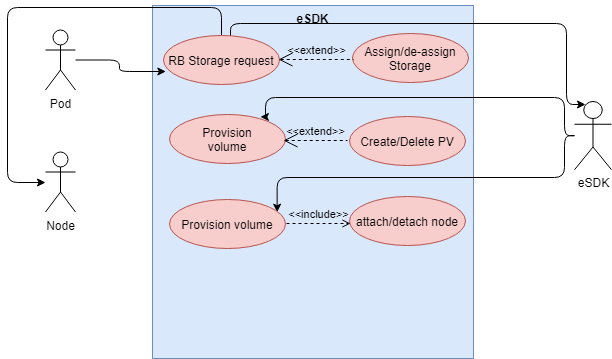

The diagram above was exported from draw.io. Its source (the exported page's mxGraphModel, read from the mxfile embedded in the PNG):
<mxGraphModel dx="782" dy="411" grid="0" gridSize="10" guides="1" tooltips="1" connect="1" arrows="1" fold="1" page="1" pageScale="1" pageWidth="850" pageHeight="1100" background="#FFFFFF" math="0" shadow="0">
  <root>
    <mxCell id="0" />
    <mxCell id="1" parent="0" />
    <mxCell id="C5-2C8St_TwKMZjEnR9k-11" value="eSDK" style="shape=umlActor;html=1;verticalLabelPosition=bottom;verticalAlign=top;align=center;" vertex="1" parent="1">
      <mxGeometry x="664" y="134" width="37" height="68.25" as="geometry" />
    </mxCell>
    <mxCell id="C5-2C8St_TwKMZjEnR9k-12" value="eSDK" style="shape=rect;html=1;verticalAlign=top;fontStyle=1;whiteSpace=wrap;align=center;fillColor=#dae8fc;strokeColor=#6c8ebf;" vertex="1" parent="1">
      <mxGeometry x="242" y="38" width="321" height="353" as="geometry" />
    </mxCell>
    <mxCell id="C5-2C8St_TwKMZjEnR9k-40" style="edgeStyle=orthogonalEdgeStyle;rounded=1;orthogonalLoop=1;jettySize=auto;html=1;entryX=0.928;entryY=0.259;entryDx=0;entryDy=0;entryPerimeter=0;" edge="1" parent="1" source="C5-2C8St_TwKMZjEnR9k-11" target="C5-2C8St_TwKMZjEnR9k-34">
      <mxGeometry relative="1" as="geometry">
        <Array as="points">
          <mxPoint x="654" y="210" />
          <mxPoint x="367" y="210" />
        </Array>
      </mxGeometry>
    </mxCell>
    <mxCell id="C5-2C8St_TwKMZjEnR9k-39" style="edgeStyle=orthogonalEdgeStyle;rounded=1;orthogonalLoop=1;jettySize=auto;html=1;entryX=0.784;entryY=0.048;entryDx=0;entryDy=0;entryPerimeter=0;" edge="1" parent="1" source="C5-2C8St_TwKMZjEnR9k-11" target="C5-2C8St_TwKMZjEnR9k-14">
      <mxGeometry relative="1" as="geometry">
        <Array as="points">
          <mxPoint x="654" y="130" />
          <mxPoint x="355" y="130" />
          <mxPoint x="355" y="149" />
        </Array>
      </mxGeometry>
    </mxCell>
    <mxCell id="C5-2C8St_TwKMZjEnR9k-36" style="edgeStyle=orthogonalEdgeStyle;rounded=1;orthogonalLoop=1;jettySize=auto;html=1;" edge="1" parent="1" source="C5-2C8St_TwKMZjEnR9k-13">
      <mxGeometry relative="1" as="geometry">
        <mxPoint x="675" y="137" as="targetPoint" />
        <Array as="points">
          <mxPoint x="320" y="56" />
          <mxPoint x="656" y="56" />
          <mxPoint x="656" y="137" />
        </Array>
      </mxGeometry>
    </mxCell>
    <mxCell id="C5-2C8St_TwKMZjEnR9k-43" style="edgeStyle=orthogonalEdgeStyle;rounded=1;orthogonalLoop=1;jettySize=auto;html=1;" edge="1" parent="1" source="C5-2C8St_TwKMZjEnR9k-13" target="C5-2C8St_TwKMZjEnR9k-42">
      <mxGeometry relative="1" as="geometry">
        <Array as="points">
          <mxPoint x="311" y="40" />
          <mxPoint x="97" y="40" />
          <mxPoint x="97" y="215" />
        </Array>
      </mxGeometry>
    </mxCell>
    <mxCell id="C5-2C8St_TwKMZjEnR9k-13" value="RB Storage request" style="ellipse;whiteSpace=wrap;html=1;fillColor=#f8cecc;strokeColor=#b85450;" vertex="1" parent="1">
      <mxGeometry x="253" y="68" width="116" height="49" as="geometry" />
    </mxCell>
    <mxCell id="C5-2C8St_TwKMZjEnR9k-14" value="Provision&lt;span style=&quot;color: rgba(0 , 0 , 0 , 0) ; font-family: monospace ; font-size: 0px&quot;&gt;%3CmxGraphModel%3E%3Croot%3E%3CmxCell%20id%3D%220%22%2F%3E%3CmxCell%20id%3D%221%22%20parent%3D%220%22%2F%3E%3CmxCell%20id%3D%222%22%20value%3D%22Use%20Case%22%20style%3D%22ellipse%3BwhiteSpace%3Dwrap%3Bhtml%3D1%3B%22%20vertex%3D%221%22%20parent%3D%221%22%3E%3CmxGeometry%20x%3D%22253%22%20y%3D%2268%22%20width%3D%22116%22%20height%3D%2249%22%20as%3D%22geometry%22%2F%3E%3C%2FmxCell%3E%3C%2Froot%3E%3C%2FmxGraphModel%3E&lt;/span&gt;&lt;span style=&quot;color: rgba(0 , 0 , 0 , 0) ; font-family: monospace ; font-size: 0px&quot;&gt;%3CmxGraphModel%3E%3Croot%3E%3CmxCell%20id%3D%220%22%2F%3E%3CmxCell%20id%3D%221%22%20parent%3D%220%22%2F%3E%3CmxCell%20id%3D%222%22%20value%3D%22Use%20Case%22%20style%3D%22ellipse%3BwhiteSpace%3Dwrap%3Bhtml%3D1%3B%22%20vertex%3D%221%22%20parent%3D%221%22%3E%3CmxGeometry%20x%3D%22253%22%20y%3D%2268%22%20width%3D%22116%22%20height%3D%2249%22%20as%3D%22geometry%22%2F%3E%3C%2FmxCell%3E%3C%2Froot%3E%3C%2FmxGraphModel%3E&lt;/span&gt;&lt;br&gt;volume" style="ellipse;whiteSpace=wrap;html=1;fillColor=#f8cecc;strokeColor=#b85450;" vertex="1" parent="1">
      <mxGeometry x="259" y="147" width="116" height="49" as="geometry" />
    </mxCell>
    <mxCell id="C5-2C8St_TwKMZjEnR9k-15" value="attach/detach node" style="ellipse;whiteSpace=wrap;html=1;fillColor=#f8cecc;strokeColor=#b85450;" vertex="1" parent="1">
      <mxGeometry x="439" y="229" width="116" height="49" as="geometry" />
    </mxCell>
    <mxCell id="C5-2C8St_TwKMZjEnR9k-37" style="edgeStyle=orthogonalEdgeStyle;rounded=1;orthogonalLoop=1;jettySize=auto;html=1;entryX=0.02;entryY=0.735;entryDx=0;entryDy=0;entryPerimeter=0;" edge="1" parent="1" source="C5-2C8St_TwKMZjEnR9k-16" target="C5-2C8St_TwKMZjEnR9k-13">
      <mxGeometry relative="1" as="geometry" />
    </mxCell>
    <mxCell id="C5-2C8St_TwKMZjEnR9k-16" value="Pod" style="shape=umlActor;html=1;verticalLabelPosition=bottom;verticalAlign=top;align=center;" vertex="1" parent="1">
      <mxGeometry x="135" y="62.5" width="30" height="60" as="geometry" />
    </mxCell>
    <mxCell id="C5-2C8St_TwKMZjEnR9k-28" value="Assign/de-assign Storage" style="ellipse;whiteSpace=wrap;html=1;fillColor=#f8cecc;strokeColor=#b85450;" vertex="1" parent="1">
      <mxGeometry x="442" y="66" width="116" height="49" as="geometry" />
    </mxCell>
    <mxCell id="C5-2C8St_TwKMZjEnR9k-30" value="&amp;lt;&amp;lt;extend&amp;gt;&amp;gt;" style="edgeStyle=none;html=1;startArrow=open;endArrow=none;startSize=12;verticalAlign=bottom;dashed=1;labelBackgroundColor=none;" edge="1" parent="1">
      <mxGeometry width="160" relative="1" as="geometry">
        <mxPoint x="368" y="92" as="sourcePoint" />
        <mxPoint x="443" y="92" as="targetPoint" />
      </mxGeometry>
    </mxCell>
    <mxCell id="C5-2C8St_TwKMZjEnR9k-31" value="Create/Delete PV" style="ellipse;whiteSpace=wrap;html=1;fillColor=#f8cecc;strokeColor=#b85450;" vertex="1" parent="1">
      <mxGeometry x="439" y="149" width="116" height="49" as="geometry" />
    </mxCell>
    <mxCell id="C5-2C8St_TwKMZjEnR9k-32" value="&amp;lt;&amp;lt;extend&amp;gt;&amp;gt;" style="edgeStyle=none;html=1;startArrow=open;endArrow=none;startSize=12;verticalAlign=bottom;dashed=1;labelBackgroundColor=none;" edge="1" parent="1">
      <mxGeometry width="160" relative="1" as="geometry">
        <mxPoint x="373" y="173" as="sourcePoint" />
        <mxPoint x="437" y="173" as="targetPoint" />
      </mxGeometry>
    </mxCell>
    <mxCell id="C5-2C8St_TwKMZjEnR9k-34" value="Provision volume" style="ellipse;whiteSpace=wrap;html=1;fillColor=#f8cecc;strokeColor=#b85450;" vertex="1" parent="1">
      <mxGeometry x="259" y="232" width="116" height="49" as="geometry" />
    </mxCell>
    <mxCell id="C5-2C8St_TwKMZjEnR9k-35" value="&amp;lt;&amp;lt;include&amp;gt;&amp;gt;" style="edgeStyle=none;html=1;endArrow=open;verticalAlign=bottom;dashed=1;labelBackgroundColor=none;" edge="1" parent="1">
      <mxGeometry width="160" relative="1" as="geometry">
        <mxPoint x="376" y="256" as="sourcePoint" />
        <mxPoint x="440" y="256" as="targetPoint" />
      </mxGeometry>
    </mxCell>
    <mxCell id="C5-2C8St_TwKMZjEnR9k-42" value="Node" style="shape=umlActor;html=1;verticalLabelPosition=bottom;verticalAlign=top;align=center;" vertex="1" parent="1">
      <mxGeometry x="135" y="184.5" width="30" height="60" as="geometry" />
    </mxCell>
  </root>
</mxGraphModel>